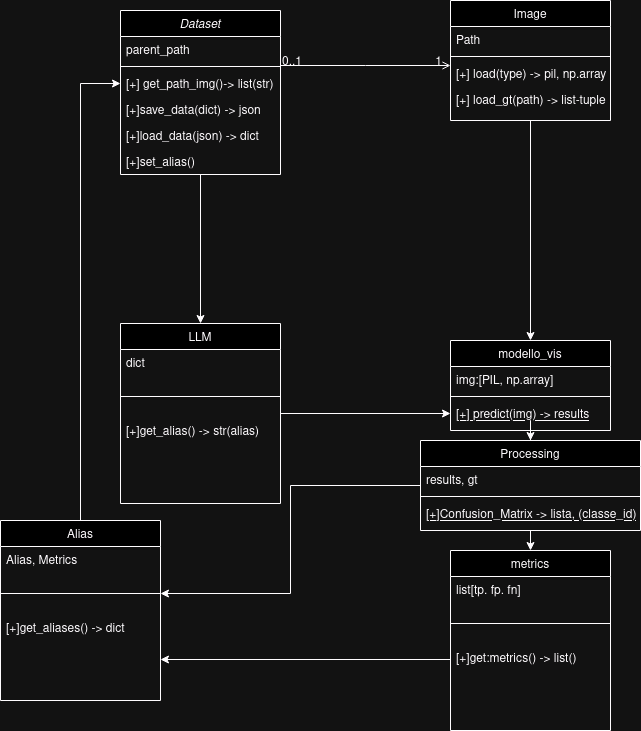

The diagram above was exported from draw.io. Its source (the exported page's mxGraphModel, read from the mxfile embedded in the PNG):
<mxGraphModel dx="1390" dy="725" grid="1" gridSize="10" guides="1" tooltips="1" connect="1" arrows="1" fold="1" page="1" pageScale="1" pageWidth="827" pageHeight="1169" math="0" shadow="0">
  <root>
    <mxCell id="WIyWlLk6GJQsqaUBKTNV-0" />
    <mxCell id="WIyWlLk6GJQsqaUBKTNV-1" parent="WIyWlLk6GJQsqaUBKTNV-0" />
    <mxCell id="gMzkLpTes28zvtLwv_WA-33" style="edgeStyle=orthogonalEdgeStyle;rounded=0;orthogonalLoop=1;jettySize=auto;html=1;entryX=0.5;entryY=0;entryDx=0;entryDy=0;" parent="WIyWlLk6GJQsqaUBKTNV-1" source="zkfFHV4jXpPFQw0GAbJ--0" target="gMzkLpTes28zvtLwv_WA-13" edge="1">
      <mxGeometry relative="1" as="geometry" />
    </mxCell>
    <mxCell id="zkfFHV4jXpPFQw0GAbJ--0" value="Dataset" style="swimlane;fontStyle=2;align=center;verticalAlign=top;childLayout=stackLayout;horizontal=1;startSize=26;horizontalStack=0;resizeParent=1;resizeLast=0;collapsible=1;marginBottom=0;rounded=0;shadow=0;strokeWidth=1;" parent="WIyWlLk6GJQsqaUBKTNV-1" vertex="1">
      <mxGeometry x="220" y="120" width="160" height="164" as="geometry">
        <mxRectangle x="230" y="140" width="160" height="26" as="alternateBounds" />
      </mxGeometry>
    </mxCell>
    <mxCell id="zkfFHV4jXpPFQw0GAbJ--2" value="parent_path" style="text;align=left;verticalAlign=top;spacingLeft=4;spacingRight=4;overflow=hidden;rotatable=0;points=[[0,0.5],[1,0.5]];portConstraint=eastwest;rounded=0;shadow=0;html=0;" parent="zkfFHV4jXpPFQw0GAbJ--0" vertex="1">
      <mxGeometry y="26" width="160" height="26" as="geometry" />
    </mxCell>
    <mxCell id="zkfFHV4jXpPFQw0GAbJ--4" value="" style="line;html=1;strokeWidth=1;align=left;verticalAlign=middle;spacingTop=-1;spacingLeft=3;spacingRight=3;rotatable=0;labelPosition=right;points=[];portConstraint=eastwest;" parent="zkfFHV4jXpPFQw0GAbJ--0" vertex="1">
      <mxGeometry y="52" width="160" height="8" as="geometry" />
    </mxCell>
    <mxCell id="zkfFHV4jXpPFQw0GAbJ--5" value="[+] get_path_img()-&gt; list(str)" style="text;align=left;verticalAlign=top;spacingLeft=4;spacingRight=4;overflow=hidden;rotatable=0;points=[[0,0.5],[1,0.5]];portConstraint=eastwest;" parent="zkfFHV4jXpPFQw0GAbJ--0" vertex="1">
      <mxGeometry y="60" width="160" height="26" as="geometry" />
    </mxCell>
    <mxCell id="gMzkLpTes28zvtLwv_WA-5" value="[+]save_data(dict) -&gt; json" style="text;align=left;verticalAlign=top;spacingLeft=4;spacingRight=4;overflow=hidden;rotatable=0;points=[[0,0.5],[1,0.5]];portConstraint=eastwest;" parent="zkfFHV4jXpPFQw0GAbJ--0" vertex="1">
      <mxGeometry y="86" width="160" height="26" as="geometry" />
    </mxCell>
    <mxCell id="-6vVQxqYznfHwl8LPiv8-17" value="[+]load_data(json) -&gt; dict" style="text;align=left;verticalAlign=top;spacingLeft=4;spacingRight=4;overflow=hidden;rotatable=0;points=[[0,0.5],[1,0.5]];portConstraint=eastwest;" vertex="1" parent="zkfFHV4jXpPFQw0GAbJ--0">
      <mxGeometry y="112" width="160" height="26" as="geometry" />
    </mxCell>
    <mxCell id="gMzkLpTes28zvtLwv_WA-7" value="[+]set_alias()" style="text;align=left;verticalAlign=top;spacingLeft=4;spacingRight=4;overflow=hidden;rotatable=0;points=[[0,0.5],[1,0.5]];portConstraint=eastwest;" parent="zkfFHV4jXpPFQw0GAbJ--0" vertex="1">
      <mxGeometry y="138" width="160" height="26" as="geometry" />
    </mxCell>
    <mxCell id="-6vVQxqYznfHwl8LPiv8-10" value="" style="edgeStyle=orthogonalEdgeStyle;rounded=0;orthogonalLoop=1;jettySize=auto;html=1;" edge="1" parent="WIyWlLk6GJQsqaUBKTNV-1" source="zkfFHV4jXpPFQw0GAbJ--6" target="-6vVQxqYznfHwl8LPiv8-6">
      <mxGeometry relative="1" as="geometry" />
    </mxCell>
    <mxCell id="zkfFHV4jXpPFQw0GAbJ--6" value="modello_vis" style="swimlane;fontStyle=0;align=center;verticalAlign=top;childLayout=stackLayout;horizontal=1;startSize=26;horizontalStack=0;resizeParent=1;resizeLast=0;collapsible=1;marginBottom=0;rounded=0;shadow=0;strokeWidth=1;" parent="WIyWlLk6GJQsqaUBKTNV-1" vertex="1">
      <mxGeometry x="550" y="450" width="160" height="90" as="geometry">
        <mxRectangle x="130" y="380" width="160" height="26" as="alternateBounds" />
      </mxGeometry>
    </mxCell>
    <mxCell id="zkfFHV4jXpPFQw0GAbJ--7" value="img:[PIL, np.array]" style="text;align=left;verticalAlign=top;spacingLeft=4;spacingRight=4;overflow=hidden;rotatable=0;points=[[0,0.5],[1,0.5]];portConstraint=eastwest;" parent="zkfFHV4jXpPFQw0GAbJ--6" vertex="1">
      <mxGeometry y="26" width="160" height="26" as="geometry" />
    </mxCell>
    <mxCell id="zkfFHV4jXpPFQw0GAbJ--9" value="" style="line;html=1;strokeWidth=1;align=left;verticalAlign=middle;spacingTop=-1;spacingLeft=3;spacingRight=3;rotatable=0;labelPosition=right;points=[];portConstraint=eastwest;" parent="zkfFHV4jXpPFQw0GAbJ--6" vertex="1">
      <mxGeometry y="52" width="160" height="8" as="geometry" />
    </mxCell>
    <mxCell id="zkfFHV4jXpPFQw0GAbJ--10" value="[+] predict(img) -&gt; results&#10;" style="text;align=left;verticalAlign=top;spacingLeft=4;spacingRight=4;overflow=hidden;rotatable=0;points=[[0,0.5],[1,0.5]];portConstraint=eastwest;fontStyle=4" parent="zkfFHV4jXpPFQw0GAbJ--6" vertex="1">
      <mxGeometry y="60" width="160" height="26" as="geometry" />
    </mxCell>
    <mxCell id="zkfFHV4jXpPFQw0GAbJ--13" value="metrics" style="swimlane;fontStyle=0;align=center;verticalAlign=top;childLayout=stackLayout;horizontal=1;startSize=26;horizontalStack=0;resizeParent=1;resizeLast=0;collapsible=1;marginBottom=0;rounded=0;shadow=0;strokeWidth=1;" parent="WIyWlLk6GJQsqaUBKTNV-1" vertex="1">
      <mxGeometry x="550" y="660" width="160" height="180" as="geometry">
        <mxRectangle x="340" y="380" width="170" height="26" as="alternateBounds" />
      </mxGeometry>
    </mxCell>
    <mxCell id="zkfFHV4jXpPFQw0GAbJ--14" value="list[tp. fp. fn]" style="text;align=left;verticalAlign=top;spacingLeft=4;spacingRight=4;overflow=hidden;rotatable=0;points=[[0,0.5],[1,0.5]];portConstraint=eastwest;" parent="zkfFHV4jXpPFQw0GAbJ--13" vertex="1">
      <mxGeometry y="26" width="160" height="26" as="geometry" />
    </mxCell>
    <mxCell id="zkfFHV4jXpPFQw0GAbJ--15" value="" style="line;html=1;strokeWidth=1;align=left;verticalAlign=middle;spacingTop=-1;spacingLeft=3;spacingRight=3;rotatable=0;labelPosition=right;points=[];portConstraint=eastwest;" parent="zkfFHV4jXpPFQw0GAbJ--13" vertex="1">
      <mxGeometry y="52" width="160" height="42" as="geometry" />
    </mxCell>
    <mxCell id="gMzkLpTes28zvtLwv_WA-29" style="edgeStyle=orthogonalEdgeStyle;rounded=0;orthogonalLoop=1;jettySize=auto;html=1;" parent="zkfFHV4jXpPFQw0GAbJ--13" source="gMzkLpTes28zvtLwv_WA-12" edge="1">
      <mxGeometry relative="1" as="geometry">
        <mxPoint x="-290" y="109" as="targetPoint" />
      </mxGeometry>
    </mxCell>
    <mxCell id="gMzkLpTes28zvtLwv_WA-12" value="[+]get:metrics() -&amp;gt; list()" style="text;strokeColor=none;fillColor=none;align=left;verticalAlign=middle;spacingLeft=4;spacingRight=4;overflow=hidden;points=[[0,0.5],[1,0.5]];portConstraint=eastwest;rotatable=0;whiteSpace=wrap;html=1;" parent="zkfFHV4jXpPFQw0GAbJ--13" vertex="1">
      <mxGeometry y="94" width="160" height="30" as="geometry" />
    </mxCell>
    <mxCell id="gMzkLpTes28zvtLwv_WA-4" style="edgeStyle=orthogonalEdgeStyle;rounded=0;orthogonalLoop=1;jettySize=auto;html=1;exitX=0.5;exitY=1;exitDx=0;exitDy=0;" parent="WIyWlLk6GJQsqaUBKTNV-1" source="zkfFHV4jXpPFQw0GAbJ--17" target="zkfFHV4jXpPFQw0GAbJ--6" edge="1">
      <mxGeometry relative="1" as="geometry" />
    </mxCell>
    <mxCell id="zkfFHV4jXpPFQw0GAbJ--17" value="Image" style="swimlane;fontStyle=0;align=center;verticalAlign=top;childLayout=stackLayout;horizontal=1;startSize=26;horizontalStack=0;resizeParent=1;resizeLast=0;collapsible=1;marginBottom=0;rounded=0;shadow=0;strokeWidth=1;" parent="WIyWlLk6GJQsqaUBKTNV-1" vertex="1">
      <mxGeometry x="550" y="110" width="160" height="120" as="geometry">
        <mxRectangle x="550" y="140" width="160" height="26" as="alternateBounds" />
      </mxGeometry>
    </mxCell>
    <mxCell id="zkfFHV4jXpPFQw0GAbJ--18" value="Path" style="text;align=left;verticalAlign=top;spacingLeft=4;spacingRight=4;overflow=hidden;rotatable=0;points=[[0,0.5],[1,0.5]];portConstraint=eastwest;" parent="zkfFHV4jXpPFQw0GAbJ--17" vertex="1">
      <mxGeometry y="26" width="160" height="26" as="geometry" />
    </mxCell>
    <mxCell id="zkfFHV4jXpPFQw0GAbJ--23" value="" style="line;html=1;strokeWidth=1;align=left;verticalAlign=middle;spacingTop=-1;spacingLeft=3;spacingRight=3;rotatable=0;labelPosition=right;points=[];portConstraint=eastwest;" parent="zkfFHV4jXpPFQw0GAbJ--17" vertex="1">
      <mxGeometry y="52" width="160" height="8" as="geometry" />
    </mxCell>
    <mxCell id="zkfFHV4jXpPFQw0GAbJ--24" value="[+] load(type) -&gt; pil, np.array" style="text;align=left;verticalAlign=top;spacingLeft=4;spacingRight=4;overflow=hidden;rotatable=0;points=[[0,0.5],[1,0.5]];portConstraint=eastwest;" parent="zkfFHV4jXpPFQw0GAbJ--17" vertex="1">
      <mxGeometry y="60" width="160" height="26" as="geometry" />
    </mxCell>
    <mxCell id="gMzkLpTes28zvtLwv_WA-0" value="[+] load_gt(path) -&gt; list-tuple" style="text;align=left;verticalAlign=top;spacingLeft=4;spacingRight=4;overflow=hidden;rotatable=0;points=[[0,0.5],[1,0.5]];portConstraint=eastwest;" parent="zkfFHV4jXpPFQw0GAbJ--17" vertex="1">
      <mxGeometry y="86" width="160" height="26" as="geometry" />
    </mxCell>
    <mxCell id="zkfFHV4jXpPFQw0GAbJ--26" value="" style="endArrow=open;shadow=0;strokeWidth=1;rounded=0;curved=0;endFill=1;edgeStyle=elbowEdgeStyle;elbow=vertical;" parent="WIyWlLk6GJQsqaUBKTNV-1" source="zkfFHV4jXpPFQw0GAbJ--0" target="zkfFHV4jXpPFQw0GAbJ--17" edge="1">
      <mxGeometry x="0.5" y="41" relative="1" as="geometry">
        <mxPoint x="380" y="192" as="sourcePoint" />
        <mxPoint x="540" y="192" as="targetPoint" />
        <mxPoint x="-40" y="32" as="offset" />
      </mxGeometry>
    </mxCell>
    <mxCell id="zkfFHV4jXpPFQw0GAbJ--27" value="0..1" style="resizable=0;align=left;verticalAlign=bottom;labelBackgroundColor=none;fontSize=12;" parent="zkfFHV4jXpPFQw0GAbJ--26" connectable="0" vertex="1">
      <mxGeometry x="-1" relative="1" as="geometry">
        <mxPoint y="4" as="offset" />
      </mxGeometry>
    </mxCell>
    <mxCell id="zkfFHV4jXpPFQw0GAbJ--28" value="1" style="resizable=0;align=right;verticalAlign=bottom;labelBackgroundColor=none;fontSize=12;" parent="zkfFHV4jXpPFQw0GAbJ--26" connectable="0" vertex="1">
      <mxGeometry x="1" relative="1" as="geometry">
        <mxPoint x="-7" y="4" as="offset" />
      </mxGeometry>
    </mxCell>
    <mxCell id="gMzkLpTes28zvtLwv_WA-25" style="edgeStyle=orthogonalEdgeStyle;rounded=0;orthogonalLoop=1;jettySize=auto;html=1;entryX=0;entryY=0.5;entryDx=0;entryDy=0;" parent="WIyWlLk6GJQsqaUBKTNV-1" source="gMzkLpTes28zvtLwv_WA-13" target="zkfFHV4jXpPFQw0GAbJ--10" edge="1">
      <mxGeometry relative="1" as="geometry" />
    </mxCell>
    <mxCell id="gMzkLpTes28zvtLwv_WA-13" value="LLM" style="swimlane;fontStyle=0;align=center;verticalAlign=top;childLayout=stackLayout;horizontal=1;startSize=26;horizontalStack=0;resizeParent=1;resizeLast=0;collapsible=1;marginBottom=0;rounded=0;shadow=0;strokeWidth=1;" parent="WIyWlLk6GJQsqaUBKTNV-1" vertex="1">
      <mxGeometry x="220" y="433" width="160" height="180" as="geometry">
        <mxRectangle x="340" y="380" width="170" height="26" as="alternateBounds" />
      </mxGeometry>
    </mxCell>
    <mxCell id="gMzkLpTes28zvtLwv_WA-14" value="dict" style="text;align=left;verticalAlign=top;spacingLeft=4;spacingRight=4;overflow=hidden;rotatable=0;points=[[0,0.5],[1,0.5]];portConstraint=eastwest;" parent="gMzkLpTes28zvtLwv_WA-13" vertex="1">
      <mxGeometry y="26" width="160" height="26" as="geometry" />
    </mxCell>
    <mxCell id="gMzkLpTes28zvtLwv_WA-15" value="" style="line;html=1;strokeWidth=1;align=left;verticalAlign=middle;spacingTop=-1;spacingLeft=3;spacingRight=3;rotatable=0;labelPosition=right;points=[];portConstraint=eastwest;" parent="gMzkLpTes28zvtLwv_WA-13" vertex="1">
      <mxGeometry y="52" width="160" height="42" as="geometry" />
    </mxCell>
    <mxCell id="gMzkLpTes28zvtLwv_WA-16" value="[+]get_alias() -&amp;gt; str(alias)" style="text;strokeColor=none;fillColor=none;align=left;verticalAlign=middle;spacingLeft=4;spacingRight=4;overflow=hidden;points=[[0,0.5],[1,0.5]];portConstraint=eastwest;rotatable=0;whiteSpace=wrap;html=1;" parent="gMzkLpTes28zvtLwv_WA-13" vertex="1">
      <mxGeometry y="94" width="160" height="30" as="geometry" />
    </mxCell>
    <mxCell id="gMzkLpTes28zvtLwv_WA-32" style="edgeStyle=orthogonalEdgeStyle;rounded=0;orthogonalLoop=1;jettySize=auto;html=1;entryX=0;entryY=0.5;entryDx=0;entryDy=0;" parent="WIyWlLk6GJQsqaUBKTNV-1" source="gMzkLpTes28zvtLwv_WA-18" target="zkfFHV4jXpPFQw0GAbJ--5" edge="1">
      <mxGeometry relative="1" as="geometry" />
    </mxCell>
    <mxCell id="gMzkLpTes28zvtLwv_WA-18" value="Alias" style="swimlane;fontStyle=0;align=center;verticalAlign=top;childLayout=stackLayout;horizontal=1;startSize=26;horizontalStack=0;resizeParent=1;resizeLast=0;collapsible=1;marginBottom=0;rounded=0;shadow=0;strokeWidth=1;" parent="WIyWlLk6GJQsqaUBKTNV-1" vertex="1">
      <mxGeometry x="100" y="630" width="160" height="180" as="geometry">
        <mxRectangle x="340" y="380" width="170" height="26" as="alternateBounds" />
      </mxGeometry>
    </mxCell>
    <mxCell id="gMzkLpTes28zvtLwv_WA-19" value="Alias, Metrics" style="text;align=left;verticalAlign=top;spacingLeft=4;spacingRight=4;overflow=hidden;rotatable=0;points=[[0,0.5],[1,0.5]];portConstraint=eastwest;" parent="gMzkLpTes28zvtLwv_WA-18" vertex="1">
      <mxGeometry y="26" width="160" height="26" as="geometry" />
    </mxCell>
    <mxCell id="gMzkLpTes28zvtLwv_WA-20" value="" style="line;html=1;strokeWidth=1;align=left;verticalAlign=middle;spacingTop=-1;spacingLeft=3;spacingRight=3;rotatable=0;labelPosition=right;points=[];portConstraint=eastwest;" parent="gMzkLpTes28zvtLwv_WA-18" vertex="1">
      <mxGeometry y="52" width="160" height="42" as="geometry" />
    </mxCell>
    <mxCell id="gMzkLpTes28zvtLwv_WA-21" value="[+]get_aliases() -&amp;gt; dict" style="text;strokeColor=none;fillColor=none;align=left;verticalAlign=middle;spacingLeft=4;spacingRight=4;overflow=hidden;points=[[0,0.5],[1,0.5]];portConstraint=eastwest;rotatable=0;whiteSpace=wrap;html=1;" parent="gMzkLpTes28zvtLwv_WA-18" vertex="1">
      <mxGeometry y="94" width="160" height="30" as="geometry" />
    </mxCell>
    <mxCell id="-6vVQxqYznfHwl8LPiv8-16" style="edgeStyle=orthogonalEdgeStyle;rounded=0;orthogonalLoop=1;jettySize=auto;html=1;exitX=0;exitY=0.5;exitDx=0;exitDy=0;" edge="1" parent="WIyWlLk6GJQsqaUBKTNV-1" source="-6vVQxqYznfHwl8LPiv8-6" target="gMzkLpTes28zvtLwv_WA-20">
      <mxGeometry relative="1" as="geometry" />
    </mxCell>
    <mxCell id="-6vVQxqYznfHwl8LPiv8-6" value="Processing" style="swimlane;fontStyle=0;align=center;verticalAlign=top;childLayout=stackLayout;horizontal=1;startSize=26;horizontalStack=0;resizeParent=1;resizeLast=0;collapsible=1;marginBottom=0;rounded=0;shadow=0;strokeWidth=1;" vertex="1" parent="WIyWlLk6GJQsqaUBKTNV-1">
      <mxGeometry x="520" y="550" width="220" height="90" as="geometry">
        <mxRectangle x="130" y="380" width="160" height="26" as="alternateBounds" />
      </mxGeometry>
    </mxCell>
    <mxCell id="-6vVQxqYznfHwl8LPiv8-7" value="results, gt" style="text;align=left;verticalAlign=top;spacingLeft=4;spacingRight=4;overflow=hidden;rotatable=0;points=[[0,0.5],[1,0.5]];portConstraint=eastwest;" vertex="1" parent="-6vVQxqYznfHwl8LPiv8-6">
      <mxGeometry y="26" width="220" height="26" as="geometry" />
    </mxCell>
    <mxCell id="-6vVQxqYznfHwl8LPiv8-8" value="" style="line;html=1;strokeWidth=1;align=left;verticalAlign=middle;spacingTop=-1;spacingLeft=3;spacingRight=3;rotatable=0;labelPosition=right;points=[];portConstraint=eastwest;" vertex="1" parent="-6vVQxqYznfHwl8LPiv8-6">
      <mxGeometry y="52" width="220" height="8" as="geometry" />
    </mxCell>
    <mxCell id="-6vVQxqYznfHwl8LPiv8-9" value="[+]Confusion_Matrix -&gt; lista, (classe_id)&#10;" style="text;align=left;verticalAlign=top;spacingLeft=4;spacingRight=4;overflow=hidden;rotatable=0;points=[[0,0.5],[1,0.5]];portConstraint=eastwest;fontStyle=4" vertex="1" parent="-6vVQxqYznfHwl8LPiv8-6">
      <mxGeometry y="60" width="220" height="26" as="geometry" />
    </mxCell>
    <mxCell id="-6vVQxqYznfHwl8LPiv8-12" style="edgeStyle=orthogonalEdgeStyle;rounded=0;orthogonalLoop=1;jettySize=auto;html=1;entryX=0.5;entryY=0;entryDx=0;entryDy=0;" edge="1" parent="WIyWlLk6GJQsqaUBKTNV-1" source="-6vVQxqYznfHwl8LPiv8-6" target="zkfFHV4jXpPFQw0GAbJ--13">
      <mxGeometry relative="1" as="geometry">
        <Array as="points">
          <mxPoint x="630" y="660" />
        </Array>
      </mxGeometry>
    </mxCell>
  </root>
</mxGraphModel>